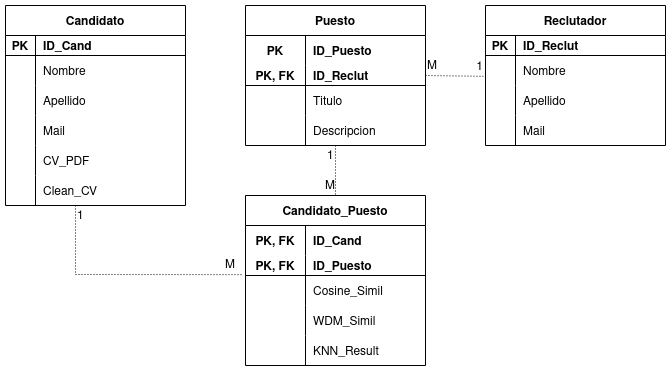

The diagram above was exported from draw.io. Its source (the exported page's mxGraphModel, read from the mxfile embedded in the PNG):
<mxGraphModel dx="1108" dy="402" grid="1" gridSize="10" guides="1" tooltips="1" connect="1" arrows="1" fold="1" page="1" pageScale="1" pageWidth="1100" pageHeight="850" background="none" math="0" shadow="0">
  <root>
    <mxCell id="0" />
    <mxCell id="1" parent="0" />
    <mxCell id="1CjaYVwCzOSRhkthzSOP-1" value="Candidato" style="shape=table;startSize=30;container=1;collapsible=1;childLayout=tableLayout;fixedRows=1;rowLines=0;fontStyle=1;align=center;resizeLast=1;" vertex="1" parent="1">
      <mxGeometry x="90" y="50" width="180" height="200" as="geometry" />
    </mxCell>
    <mxCell id="1CjaYVwCzOSRhkthzSOP-2" value="" style="shape=tableRow;horizontal=0;startSize=0;swimlaneHead=0;swimlaneBody=0;fillColor=none;collapsible=0;dropTarget=0;points=[[0,0.5],[1,0.5]];portConstraint=eastwest;top=0;left=0;right=0;bottom=1;" vertex="1" parent="1CjaYVwCzOSRhkthzSOP-1">
      <mxGeometry y="30" width="180" height="20" as="geometry" />
    </mxCell>
    <mxCell id="1CjaYVwCzOSRhkthzSOP-3" value="PK" style="shape=partialRectangle;connectable=0;fillColor=none;top=0;left=0;bottom=0;right=0;fontStyle=1;overflow=hidden;" vertex="1" parent="1CjaYVwCzOSRhkthzSOP-2">
      <mxGeometry width="30" height="20" as="geometry">
        <mxRectangle width="30" height="20" as="alternateBounds" />
      </mxGeometry>
    </mxCell>
    <mxCell id="1CjaYVwCzOSRhkthzSOP-4" value="ID_Cand" style="shape=partialRectangle;connectable=0;fillColor=none;top=0;left=0;bottom=0;right=0;align=left;spacingLeft=6;fontStyle=1;overflow=hidden;" vertex="1" parent="1CjaYVwCzOSRhkthzSOP-2">
      <mxGeometry x="30" width="150" height="20" as="geometry">
        <mxRectangle width="150" height="20" as="alternateBounds" />
      </mxGeometry>
    </mxCell>
    <mxCell id="1CjaYVwCzOSRhkthzSOP-5" value="" style="shape=tableRow;horizontal=0;startSize=0;swimlaneHead=0;swimlaneBody=0;fillColor=none;collapsible=0;dropTarget=0;points=[[0,0.5],[1,0.5]];portConstraint=eastwest;top=0;left=0;right=0;bottom=0;" vertex="1" parent="1CjaYVwCzOSRhkthzSOP-1">
      <mxGeometry y="50" width="180" height="30" as="geometry" />
    </mxCell>
    <mxCell id="1CjaYVwCzOSRhkthzSOP-6" value="" style="shape=partialRectangle;connectable=0;fillColor=none;top=0;left=0;bottom=0;right=0;editable=1;overflow=hidden;" vertex="1" parent="1CjaYVwCzOSRhkthzSOP-5">
      <mxGeometry width="30" height="30" as="geometry">
        <mxRectangle width="30" height="30" as="alternateBounds" />
      </mxGeometry>
    </mxCell>
    <mxCell id="1CjaYVwCzOSRhkthzSOP-7" value="Nombre" style="shape=partialRectangle;connectable=0;fillColor=none;top=0;left=0;bottom=0;right=0;align=left;spacingLeft=6;overflow=hidden;" vertex="1" parent="1CjaYVwCzOSRhkthzSOP-5">
      <mxGeometry x="30" width="150" height="30" as="geometry">
        <mxRectangle width="150" height="30" as="alternateBounds" />
      </mxGeometry>
    </mxCell>
    <mxCell id="1CjaYVwCzOSRhkthzSOP-8" value="" style="shape=tableRow;horizontal=0;startSize=0;swimlaneHead=0;swimlaneBody=0;fillColor=none;collapsible=0;dropTarget=0;points=[[0,0.5],[1,0.5]];portConstraint=eastwest;top=0;left=0;right=0;bottom=0;" vertex="1" parent="1CjaYVwCzOSRhkthzSOP-1">
      <mxGeometry y="80" width="180" height="30" as="geometry" />
    </mxCell>
    <mxCell id="1CjaYVwCzOSRhkthzSOP-9" value="" style="shape=partialRectangle;connectable=0;fillColor=none;top=0;left=0;bottom=0;right=0;editable=1;overflow=hidden;" vertex="1" parent="1CjaYVwCzOSRhkthzSOP-8">
      <mxGeometry width="30" height="30" as="geometry">
        <mxRectangle width="30" height="30" as="alternateBounds" />
      </mxGeometry>
    </mxCell>
    <mxCell id="1CjaYVwCzOSRhkthzSOP-10" value="Apellido" style="shape=partialRectangle;connectable=0;fillColor=none;top=0;left=0;bottom=0;right=0;align=left;spacingLeft=6;overflow=hidden;" vertex="1" parent="1CjaYVwCzOSRhkthzSOP-8">
      <mxGeometry x="30" width="150" height="30" as="geometry">
        <mxRectangle width="150" height="30" as="alternateBounds" />
      </mxGeometry>
    </mxCell>
    <mxCell id="1CjaYVwCzOSRhkthzSOP-11" value="" style="shape=tableRow;horizontal=0;startSize=0;swimlaneHead=0;swimlaneBody=0;fillColor=none;collapsible=0;dropTarget=0;points=[[0,0.5],[1,0.5]];portConstraint=eastwest;top=0;left=0;right=0;bottom=0;" vertex="1" parent="1CjaYVwCzOSRhkthzSOP-1">
      <mxGeometry y="110" width="180" height="30" as="geometry" />
    </mxCell>
    <mxCell id="1CjaYVwCzOSRhkthzSOP-12" value="" style="shape=partialRectangle;connectable=0;fillColor=none;top=0;left=0;bottom=0;right=0;editable=1;overflow=hidden;" vertex="1" parent="1CjaYVwCzOSRhkthzSOP-11">
      <mxGeometry width="30" height="30" as="geometry">
        <mxRectangle width="30" height="30" as="alternateBounds" />
      </mxGeometry>
    </mxCell>
    <mxCell id="1CjaYVwCzOSRhkthzSOP-13" value="Mail" style="shape=partialRectangle;connectable=0;fillColor=none;top=0;left=0;bottom=0;right=0;align=left;spacingLeft=6;overflow=hidden;" vertex="1" parent="1CjaYVwCzOSRhkthzSOP-11">
      <mxGeometry x="30" width="150" height="30" as="geometry">
        <mxRectangle width="150" height="30" as="alternateBounds" />
      </mxGeometry>
    </mxCell>
    <mxCell id="1CjaYVwCzOSRhkthzSOP-139" value="" style="shape=tableRow;horizontal=0;startSize=0;swimlaneHead=0;swimlaneBody=0;fillColor=none;collapsible=0;dropTarget=0;points=[[0,0.5],[1,0.5]];portConstraint=eastwest;top=0;left=0;right=0;bottom=0;" vertex="1" parent="1CjaYVwCzOSRhkthzSOP-1">
      <mxGeometry y="140" width="180" height="30" as="geometry" />
    </mxCell>
    <mxCell id="1CjaYVwCzOSRhkthzSOP-140" value="" style="shape=partialRectangle;connectable=0;fillColor=none;top=0;left=0;bottom=0;right=0;editable=1;overflow=hidden;" vertex="1" parent="1CjaYVwCzOSRhkthzSOP-139">
      <mxGeometry width="30" height="30" as="geometry">
        <mxRectangle width="30" height="30" as="alternateBounds" />
      </mxGeometry>
    </mxCell>
    <mxCell id="1CjaYVwCzOSRhkthzSOP-141" value="CV_PDF" style="shape=partialRectangle;connectable=0;fillColor=none;top=0;left=0;bottom=0;right=0;align=left;spacingLeft=6;overflow=hidden;" vertex="1" parent="1CjaYVwCzOSRhkthzSOP-139">
      <mxGeometry x="30" width="150" height="30" as="geometry">
        <mxRectangle width="150" height="30" as="alternateBounds" />
      </mxGeometry>
    </mxCell>
    <mxCell id="1CjaYVwCzOSRhkthzSOP-158" value="" style="shape=tableRow;horizontal=0;startSize=0;swimlaneHead=0;swimlaneBody=0;fillColor=none;collapsible=0;dropTarget=0;points=[[0,0.5],[1,0.5]];portConstraint=eastwest;top=0;left=0;right=0;bottom=0;" vertex="1" parent="1CjaYVwCzOSRhkthzSOP-1">
      <mxGeometry y="170" width="180" height="30" as="geometry" />
    </mxCell>
    <mxCell id="1CjaYVwCzOSRhkthzSOP-159" value="" style="shape=partialRectangle;connectable=0;fillColor=none;top=0;left=0;bottom=0;right=0;editable=1;overflow=hidden;" vertex="1" parent="1CjaYVwCzOSRhkthzSOP-158">
      <mxGeometry width="30" height="30" as="geometry">
        <mxRectangle width="30" height="30" as="alternateBounds" />
      </mxGeometry>
    </mxCell>
    <mxCell id="1CjaYVwCzOSRhkthzSOP-160" value="Clean_CV" style="shape=partialRectangle;connectable=0;fillColor=none;top=0;left=0;bottom=0;right=0;align=left;spacingLeft=6;overflow=hidden;" vertex="1" parent="1CjaYVwCzOSRhkthzSOP-158">
      <mxGeometry x="30" width="150" height="30" as="geometry">
        <mxRectangle width="150" height="30" as="alternateBounds" />
      </mxGeometry>
    </mxCell>
    <mxCell id="1CjaYVwCzOSRhkthzSOP-14" value="Candidato_Puesto" style="shape=table;startSize=30;container=1;collapsible=1;childLayout=tableLayout;fixedRows=1;rowLines=0;fontStyle=1;align=center;resizeLast=1;" vertex="1" parent="1">
      <mxGeometry x="330" y="240" width="180" height="170" as="geometry" />
    </mxCell>
    <mxCell id="1CjaYVwCzOSRhkthzSOP-15" value="" style="shape=tableRow;horizontal=0;startSize=0;swimlaneHead=0;swimlaneBody=0;fillColor=none;collapsible=0;dropTarget=0;points=[[0,0.5],[1,0.5]];portConstraint=eastwest;top=0;left=0;right=0;bottom=0;" vertex="1" parent="1CjaYVwCzOSRhkthzSOP-14">
      <mxGeometry y="30" width="180" height="30" as="geometry" />
    </mxCell>
    <mxCell id="1CjaYVwCzOSRhkthzSOP-16" value="PK, FK" style="shape=partialRectangle;connectable=0;fillColor=none;top=0;left=0;bottom=0;right=0;fontStyle=1;overflow=hidden;" vertex="1" parent="1CjaYVwCzOSRhkthzSOP-15">
      <mxGeometry width="60" height="30" as="geometry">
        <mxRectangle width="60" height="30" as="alternateBounds" />
      </mxGeometry>
    </mxCell>
    <mxCell id="1CjaYVwCzOSRhkthzSOP-17" value="ID_Cand" style="shape=partialRectangle;connectable=0;fillColor=none;top=0;left=0;bottom=0;right=0;align=left;spacingLeft=6;fontStyle=1;overflow=hidden;" vertex="1" parent="1CjaYVwCzOSRhkthzSOP-15">
      <mxGeometry x="60" width="120" height="30" as="geometry">
        <mxRectangle width="120" height="30" as="alternateBounds" />
      </mxGeometry>
    </mxCell>
    <mxCell id="1CjaYVwCzOSRhkthzSOP-18" value="" style="shape=tableRow;horizontal=0;startSize=0;swimlaneHead=0;swimlaneBody=0;fillColor=none;collapsible=0;dropTarget=0;points=[[0,0.5],[1,0.5]];portConstraint=eastwest;top=0;left=0;right=0;bottom=1;" vertex="1" parent="1CjaYVwCzOSRhkthzSOP-14">
      <mxGeometry y="60" width="180" height="20" as="geometry" />
    </mxCell>
    <mxCell id="1CjaYVwCzOSRhkthzSOP-19" value="PK, FK" style="shape=partialRectangle;connectable=0;fillColor=none;top=0;left=0;bottom=0;right=0;fontStyle=1;overflow=hidden;" vertex="1" parent="1CjaYVwCzOSRhkthzSOP-18">
      <mxGeometry width="60" height="20" as="geometry">
        <mxRectangle width="60" height="20" as="alternateBounds" />
      </mxGeometry>
    </mxCell>
    <mxCell id="1CjaYVwCzOSRhkthzSOP-20" value="ID_Puesto" style="shape=partialRectangle;connectable=0;fillColor=none;top=0;left=0;bottom=0;right=0;align=left;spacingLeft=6;fontStyle=1;overflow=hidden;" vertex="1" parent="1CjaYVwCzOSRhkthzSOP-18">
      <mxGeometry x="60" width="120" height="20" as="geometry">
        <mxRectangle width="120" height="20" as="alternateBounds" />
      </mxGeometry>
    </mxCell>
    <mxCell id="1CjaYVwCzOSRhkthzSOP-21" value="" style="shape=tableRow;horizontal=0;startSize=0;swimlaneHead=0;swimlaneBody=0;fillColor=none;collapsible=0;dropTarget=0;points=[[0,0.5],[1,0.5]];portConstraint=eastwest;top=0;left=0;right=0;bottom=0;" vertex="1" parent="1CjaYVwCzOSRhkthzSOP-14">
      <mxGeometry y="80" width="180" height="30" as="geometry" />
    </mxCell>
    <mxCell id="1CjaYVwCzOSRhkthzSOP-22" value="" style="shape=partialRectangle;connectable=0;fillColor=none;top=0;left=0;bottom=0;right=0;editable=1;overflow=hidden;" vertex="1" parent="1CjaYVwCzOSRhkthzSOP-21">
      <mxGeometry width="60" height="30" as="geometry">
        <mxRectangle width="60" height="30" as="alternateBounds" />
      </mxGeometry>
    </mxCell>
    <mxCell id="1CjaYVwCzOSRhkthzSOP-23" value="Cosine_Simil" style="shape=partialRectangle;connectable=0;fillColor=none;top=0;left=0;bottom=0;right=0;align=left;spacingLeft=6;overflow=hidden;" vertex="1" parent="1CjaYVwCzOSRhkthzSOP-21">
      <mxGeometry x="60" width="120" height="30" as="geometry">
        <mxRectangle width="120" height="30" as="alternateBounds" />
      </mxGeometry>
    </mxCell>
    <mxCell id="1CjaYVwCzOSRhkthzSOP-24" value="" style="shape=tableRow;horizontal=0;startSize=0;swimlaneHead=0;swimlaneBody=0;fillColor=none;collapsible=0;dropTarget=0;points=[[0,0.5],[1,0.5]];portConstraint=eastwest;top=0;left=0;right=0;bottom=0;" vertex="1" parent="1CjaYVwCzOSRhkthzSOP-14">
      <mxGeometry y="110" width="180" height="30" as="geometry" />
    </mxCell>
    <mxCell id="1CjaYVwCzOSRhkthzSOP-25" value="" style="shape=partialRectangle;connectable=0;fillColor=none;top=0;left=0;bottom=0;right=0;editable=1;overflow=hidden;" vertex="1" parent="1CjaYVwCzOSRhkthzSOP-24">
      <mxGeometry width="60" height="30" as="geometry">
        <mxRectangle width="60" height="30" as="alternateBounds" />
      </mxGeometry>
    </mxCell>
    <mxCell id="1CjaYVwCzOSRhkthzSOP-26" value="WDM_Simil" style="shape=partialRectangle;connectable=0;fillColor=none;top=0;left=0;bottom=0;right=0;align=left;spacingLeft=6;overflow=hidden;" vertex="1" parent="1CjaYVwCzOSRhkthzSOP-24">
      <mxGeometry x="60" width="120" height="30" as="geometry">
        <mxRectangle width="120" height="30" as="alternateBounds" />
      </mxGeometry>
    </mxCell>
    <mxCell id="1CjaYVwCzOSRhkthzSOP-167" value="" style="shape=tableRow;horizontal=0;startSize=0;swimlaneHead=0;swimlaneBody=0;fillColor=none;collapsible=0;dropTarget=0;points=[[0,0.5],[1,0.5]];portConstraint=eastwest;top=0;left=0;right=0;bottom=0;" vertex="1" parent="1CjaYVwCzOSRhkthzSOP-14">
      <mxGeometry y="140" width="180" height="30" as="geometry" />
    </mxCell>
    <mxCell id="1CjaYVwCzOSRhkthzSOP-168" value="" style="shape=partialRectangle;connectable=0;fillColor=none;top=0;left=0;bottom=0;right=0;editable=1;overflow=hidden;" vertex="1" parent="1CjaYVwCzOSRhkthzSOP-167">
      <mxGeometry width="60" height="30" as="geometry">
        <mxRectangle width="60" height="30" as="alternateBounds" />
      </mxGeometry>
    </mxCell>
    <mxCell id="1CjaYVwCzOSRhkthzSOP-169" value="KNN_Result" style="shape=partialRectangle;connectable=0;fillColor=none;top=0;left=0;bottom=0;right=0;align=left;spacingLeft=6;overflow=hidden;" vertex="1" parent="1CjaYVwCzOSRhkthzSOP-167">
      <mxGeometry x="60" width="120" height="30" as="geometry">
        <mxRectangle width="120" height="30" as="alternateBounds" />
      </mxGeometry>
    </mxCell>
    <mxCell id="1CjaYVwCzOSRhkthzSOP-40" value="Reclutador" style="shape=table;startSize=30;container=1;collapsible=1;childLayout=tableLayout;fixedRows=1;rowLines=0;fontStyle=1;align=center;resizeLast=1;" vertex="1" parent="1">
      <mxGeometry x="570" y="50" width="180" height="140" as="geometry" />
    </mxCell>
    <mxCell id="1CjaYVwCzOSRhkthzSOP-41" value="" style="shape=tableRow;horizontal=0;startSize=0;swimlaneHead=0;swimlaneBody=0;fillColor=none;collapsible=0;dropTarget=0;points=[[0,0.5],[1,0.5]];portConstraint=eastwest;top=0;left=0;right=0;bottom=1;" vertex="1" parent="1CjaYVwCzOSRhkthzSOP-40">
      <mxGeometry y="30" width="180" height="20" as="geometry" />
    </mxCell>
    <mxCell id="1CjaYVwCzOSRhkthzSOP-42" value="PK" style="shape=partialRectangle;connectable=0;fillColor=none;top=0;left=0;bottom=0;right=0;fontStyle=1;overflow=hidden;" vertex="1" parent="1CjaYVwCzOSRhkthzSOP-41">
      <mxGeometry width="30" height="20" as="geometry">
        <mxRectangle width="30" height="20" as="alternateBounds" />
      </mxGeometry>
    </mxCell>
    <mxCell id="1CjaYVwCzOSRhkthzSOP-43" value="ID_Reclut" style="shape=partialRectangle;connectable=0;fillColor=none;top=0;left=0;bottom=0;right=0;align=left;spacingLeft=6;fontStyle=1;overflow=hidden;" vertex="1" parent="1CjaYVwCzOSRhkthzSOP-41">
      <mxGeometry x="30" width="150" height="20" as="geometry">
        <mxRectangle width="150" height="20" as="alternateBounds" />
      </mxGeometry>
    </mxCell>
    <mxCell id="1CjaYVwCzOSRhkthzSOP-44" value="" style="shape=tableRow;horizontal=0;startSize=0;swimlaneHead=0;swimlaneBody=0;fillColor=none;collapsible=0;dropTarget=0;points=[[0,0.5],[1,0.5]];portConstraint=eastwest;top=0;left=0;right=0;bottom=0;" vertex="1" parent="1CjaYVwCzOSRhkthzSOP-40">
      <mxGeometry y="50" width="180" height="30" as="geometry" />
    </mxCell>
    <mxCell id="1CjaYVwCzOSRhkthzSOP-45" value="" style="shape=partialRectangle;connectable=0;fillColor=none;top=0;left=0;bottom=0;right=0;editable=1;overflow=hidden;" vertex="1" parent="1CjaYVwCzOSRhkthzSOP-44">
      <mxGeometry width="30" height="30" as="geometry">
        <mxRectangle width="30" height="30" as="alternateBounds" />
      </mxGeometry>
    </mxCell>
    <mxCell id="1CjaYVwCzOSRhkthzSOP-46" value="Nombre        " style="shape=partialRectangle;connectable=0;fillColor=none;top=0;left=0;bottom=0;right=0;align=left;spacingLeft=6;overflow=hidden;" vertex="1" parent="1CjaYVwCzOSRhkthzSOP-44">
      <mxGeometry x="30" width="150" height="30" as="geometry">
        <mxRectangle width="150" height="30" as="alternateBounds" />
      </mxGeometry>
    </mxCell>
    <mxCell id="1CjaYVwCzOSRhkthzSOP-47" value="" style="shape=tableRow;horizontal=0;startSize=0;swimlaneHead=0;swimlaneBody=0;fillColor=none;collapsible=0;dropTarget=0;points=[[0,0.5],[1,0.5]];portConstraint=eastwest;top=0;left=0;right=0;bottom=0;" vertex="1" parent="1CjaYVwCzOSRhkthzSOP-40">
      <mxGeometry y="80" width="180" height="30" as="geometry" />
    </mxCell>
    <mxCell id="1CjaYVwCzOSRhkthzSOP-48" value="" style="shape=partialRectangle;connectable=0;fillColor=none;top=0;left=0;bottom=0;right=0;editable=1;overflow=hidden;" vertex="1" parent="1CjaYVwCzOSRhkthzSOP-47">
      <mxGeometry width="30" height="30" as="geometry">
        <mxRectangle width="30" height="30" as="alternateBounds" />
      </mxGeometry>
    </mxCell>
    <mxCell id="1CjaYVwCzOSRhkthzSOP-49" value="Apellido" style="shape=partialRectangle;connectable=0;fillColor=none;top=0;left=0;bottom=0;right=0;align=left;spacingLeft=6;overflow=hidden;" vertex="1" parent="1CjaYVwCzOSRhkthzSOP-47">
      <mxGeometry x="30" width="150" height="30" as="geometry">
        <mxRectangle width="150" height="30" as="alternateBounds" />
      </mxGeometry>
    </mxCell>
    <mxCell id="1CjaYVwCzOSRhkthzSOP-50" value="" style="shape=tableRow;horizontal=0;startSize=0;swimlaneHead=0;swimlaneBody=0;fillColor=none;collapsible=0;dropTarget=0;points=[[0,0.5],[1,0.5]];portConstraint=eastwest;top=0;left=0;right=0;bottom=0;" vertex="1" parent="1CjaYVwCzOSRhkthzSOP-40">
      <mxGeometry y="110" width="180" height="30" as="geometry" />
    </mxCell>
    <mxCell id="1CjaYVwCzOSRhkthzSOP-51" value="" style="shape=partialRectangle;connectable=0;fillColor=none;top=0;left=0;bottom=0;right=0;editable=1;overflow=hidden;" vertex="1" parent="1CjaYVwCzOSRhkthzSOP-50">
      <mxGeometry width="30" height="30" as="geometry">
        <mxRectangle width="30" height="30" as="alternateBounds" />
      </mxGeometry>
    </mxCell>
    <mxCell id="1CjaYVwCzOSRhkthzSOP-52" value="Mail" style="shape=partialRectangle;connectable=0;fillColor=none;top=0;left=0;bottom=0;right=0;align=left;spacingLeft=6;overflow=hidden;" vertex="1" parent="1CjaYVwCzOSRhkthzSOP-50">
      <mxGeometry x="30" width="150" height="30" as="geometry">
        <mxRectangle width="150" height="30" as="alternateBounds" />
      </mxGeometry>
    </mxCell>
    <mxCell id="1CjaYVwCzOSRhkthzSOP-108" value="Puesto" style="shape=table;startSize=30;container=1;collapsible=1;childLayout=tableLayout;fixedRows=1;rowLines=0;fontStyle=1;align=center;resizeLast=1;" vertex="1" parent="1">
      <mxGeometry x="330" y="50" width="180" height="140" as="geometry" />
    </mxCell>
    <mxCell id="1CjaYVwCzOSRhkthzSOP-109" value="" style="shape=tableRow;horizontal=0;startSize=0;swimlaneHead=0;swimlaneBody=0;fillColor=none;collapsible=0;dropTarget=0;points=[[0,0.5],[1,0.5]];portConstraint=eastwest;top=0;left=0;right=0;bottom=0;" vertex="1" parent="1CjaYVwCzOSRhkthzSOP-108">
      <mxGeometry y="30" width="180" height="30" as="geometry" />
    </mxCell>
    <mxCell id="1CjaYVwCzOSRhkthzSOP-110" value="PK" style="shape=partialRectangle;connectable=0;fillColor=none;top=0;left=0;bottom=0;right=0;fontStyle=1;overflow=hidden;" vertex="1" parent="1CjaYVwCzOSRhkthzSOP-109">
      <mxGeometry width="60" height="30" as="geometry">
        <mxRectangle width="60" height="30" as="alternateBounds" />
      </mxGeometry>
    </mxCell>
    <mxCell id="1CjaYVwCzOSRhkthzSOP-111" value="ID_Puesto" style="shape=partialRectangle;connectable=0;fillColor=none;top=0;left=0;bottom=0;right=0;align=left;spacingLeft=6;fontStyle=1;overflow=hidden;" vertex="1" parent="1CjaYVwCzOSRhkthzSOP-109">
      <mxGeometry x="60" width="120" height="30" as="geometry">
        <mxRectangle width="120" height="30" as="alternateBounds" />
      </mxGeometry>
    </mxCell>
    <mxCell id="1CjaYVwCzOSRhkthzSOP-112" value="" style="shape=tableRow;horizontal=0;startSize=0;swimlaneHead=0;swimlaneBody=0;fillColor=none;collapsible=0;dropTarget=0;points=[[0,0.5],[1,0.5]];portConstraint=eastwest;top=0;left=0;right=0;bottom=1;" vertex="1" parent="1CjaYVwCzOSRhkthzSOP-108">
      <mxGeometry y="60" width="180" height="20" as="geometry" />
    </mxCell>
    <mxCell id="1CjaYVwCzOSRhkthzSOP-113" value="PK, FK" style="shape=partialRectangle;connectable=0;fillColor=none;top=0;left=0;bottom=0;right=0;fontStyle=1;overflow=hidden;" vertex="1" parent="1CjaYVwCzOSRhkthzSOP-112">
      <mxGeometry width="60" height="20" as="geometry">
        <mxRectangle width="60" height="20" as="alternateBounds" />
      </mxGeometry>
    </mxCell>
    <mxCell id="1CjaYVwCzOSRhkthzSOP-114" value="ID_Reclut" style="shape=partialRectangle;connectable=0;fillColor=none;top=0;left=0;bottom=0;right=0;align=left;spacingLeft=6;fontStyle=1;overflow=hidden;" vertex="1" parent="1CjaYVwCzOSRhkthzSOP-112">
      <mxGeometry x="60" width="120" height="20" as="geometry">
        <mxRectangle width="120" height="20" as="alternateBounds" />
      </mxGeometry>
    </mxCell>
    <mxCell id="1CjaYVwCzOSRhkthzSOP-115" value="" style="shape=tableRow;horizontal=0;startSize=0;swimlaneHead=0;swimlaneBody=0;fillColor=none;collapsible=0;dropTarget=0;points=[[0,0.5],[1,0.5]];portConstraint=eastwest;top=0;left=0;right=0;bottom=0;" vertex="1" parent="1CjaYVwCzOSRhkthzSOP-108">
      <mxGeometry y="80" width="180" height="30" as="geometry" />
    </mxCell>
    <mxCell id="1CjaYVwCzOSRhkthzSOP-116" value="" style="shape=partialRectangle;connectable=0;fillColor=none;top=0;left=0;bottom=0;right=0;editable=1;overflow=hidden;" vertex="1" parent="1CjaYVwCzOSRhkthzSOP-115">
      <mxGeometry width="60" height="30" as="geometry">
        <mxRectangle width="60" height="30" as="alternateBounds" />
      </mxGeometry>
    </mxCell>
    <mxCell id="1CjaYVwCzOSRhkthzSOP-117" value="Titulo" style="shape=partialRectangle;connectable=0;fillColor=none;top=0;left=0;bottom=0;right=0;align=left;spacingLeft=6;overflow=hidden;" vertex="1" parent="1CjaYVwCzOSRhkthzSOP-115">
      <mxGeometry x="60" width="120" height="30" as="geometry">
        <mxRectangle width="120" height="30" as="alternateBounds" />
      </mxGeometry>
    </mxCell>
    <mxCell id="1CjaYVwCzOSRhkthzSOP-118" value="" style="shape=tableRow;horizontal=0;startSize=0;swimlaneHead=0;swimlaneBody=0;fillColor=none;collapsible=0;dropTarget=0;points=[[0,0.5],[1,0.5]];portConstraint=eastwest;top=0;left=0;right=0;bottom=0;" vertex="1" parent="1CjaYVwCzOSRhkthzSOP-108">
      <mxGeometry y="110" width="180" height="30" as="geometry" />
    </mxCell>
    <mxCell id="1CjaYVwCzOSRhkthzSOP-119" value="" style="shape=partialRectangle;connectable=0;fillColor=none;top=0;left=0;bottom=0;right=0;editable=1;overflow=hidden;" vertex="1" parent="1CjaYVwCzOSRhkthzSOP-118">
      <mxGeometry width="60" height="30" as="geometry">
        <mxRectangle width="60" height="30" as="alternateBounds" />
      </mxGeometry>
    </mxCell>
    <mxCell id="1CjaYVwCzOSRhkthzSOP-120" value="Descripcion" style="shape=partialRectangle;connectable=0;fillColor=none;top=0;left=0;bottom=0;right=0;align=left;spacingLeft=6;overflow=hidden;" vertex="1" parent="1CjaYVwCzOSRhkthzSOP-118">
      <mxGeometry x="60" width="120" height="30" as="geometry">
        <mxRectangle width="120" height="30" as="alternateBounds" />
      </mxGeometry>
    </mxCell>
    <mxCell id="1CjaYVwCzOSRhkthzSOP-129" value="" style="endArrow=none;html=1;rounded=0;dashed=1;dashPattern=1 2;entryX=-0.021;entryY=0.958;entryDx=0;entryDy=0;entryPerimeter=0;" edge="1" parent="1" target="1CjaYVwCzOSRhkthzSOP-18">
      <mxGeometry relative="1" as="geometry">
        <mxPoint x="160" y="250" as="sourcePoint" />
        <mxPoint x="320" y="200" as="targetPoint" />
        <Array as="points">
          <mxPoint x="160" y="319" />
        </Array>
      </mxGeometry>
    </mxCell>
    <mxCell id="1CjaYVwCzOSRhkthzSOP-130" value="1" style="resizable=0;html=1;align=left;verticalAlign=bottom;" connectable="0" vertex="1" parent="1CjaYVwCzOSRhkthzSOP-129">
      <mxGeometry x="-1" relative="1" as="geometry">
        <mxPoint y="20" as="offset" />
      </mxGeometry>
    </mxCell>
    <mxCell id="1CjaYVwCzOSRhkthzSOP-131" value="M" style="resizable=0;html=1;align=right;verticalAlign=bottom;" connectable="0" vertex="1" parent="1CjaYVwCzOSRhkthzSOP-129">
      <mxGeometry x="1" relative="1" as="geometry">
        <mxPoint x="-6" as="offset" />
      </mxGeometry>
    </mxCell>
    <mxCell id="1CjaYVwCzOSRhkthzSOP-133" value="" style="endArrow=none;html=1;rounded=0;dashed=1;dashPattern=1 2;exitX=1;exitY=0.5;exitDx=0;exitDy=0;entryX=-0.012;entryY=0.694;entryDx=0;entryDy=0;entryPerimeter=0;" edge="1" parent="1" source="1CjaYVwCzOSRhkthzSOP-112" target="1CjaYVwCzOSRhkthzSOP-44">
      <mxGeometry relative="1" as="geometry">
        <mxPoint x="560" y="124.58000000000001" as="sourcePoint" />
        <mxPoint x="590" y="120" as="targetPoint" />
      </mxGeometry>
    </mxCell>
    <mxCell id="1CjaYVwCzOSRhkthzSOP-134" value="M" style="resizable=0;html=1;align=left;verticalAlign=bottom;" connectable="0" vertex="1" parent="1CjaYVwCzOSRhkthzSOP-133">
      <mxGeometry x="-1" relative="1" as="geometry" />
    </mxCell>
    <mxCell id="1CjaYVwCzOSRhkthzSOP-135" value="1" style="resizable=0;html=1;align=right;verticalAlign=bottom;" connectable="0" vertex="1" parent="1CjaYVwCzOSRhkthzSOP-133">
      <mxGeometry x="1" relative="1" as="geometry" />
    </mxCell>
    <mxCell id="1CjaYVwCzOSRhkthzSOP-136" value="" style="endArrow=none;html=1;rounded=0;dashed=1;dashPattern=1 2;entryX=0.5;entryY=0;entryDx=0;entryDy=0;" edge="1" parent="1" target="1CjaYVwCzOSRhkthzSOP-14">
      <mxGeometry relative="1" as="geometry">
        <mxPoint x="420" y="190" as="sourcePoint" />
        <mxPoint x="546.22" y="319.15999999999997" as="targetPoint" />
      </mxGeometry>
    </mxCell>
    <mxCell id="1CjaYVwCzOSRhkthzSOP-137" value="1" style="resizable=0;html=1;align=left;verticalAlign=bottom;" connectable="0" vertex="1" parent="1CjaYVwCzOSRhkthzSOP-136">
      <mxGeometry x="-1" relative="1" as="geometry">
        <mxPoint x="-10" y="20" as="offset" />
      </mxGeometry>
    </mxCell>
    <mxCell id="1CjaYVwCzOSRhkthzSOP-138" value="M" style="resizable=0;html=1;align=right;verticalAlign=bottom;" connectable="0" vertex="1" parent="1CjaYVwCzOSRhkthzSOP-136">
      <mxGeometry x="1" relative="1" as="geometry">
        <mxPoint as="offset" />
      </mxGeometry>
    </mxCell>
  </root>
</mxGraphModel>